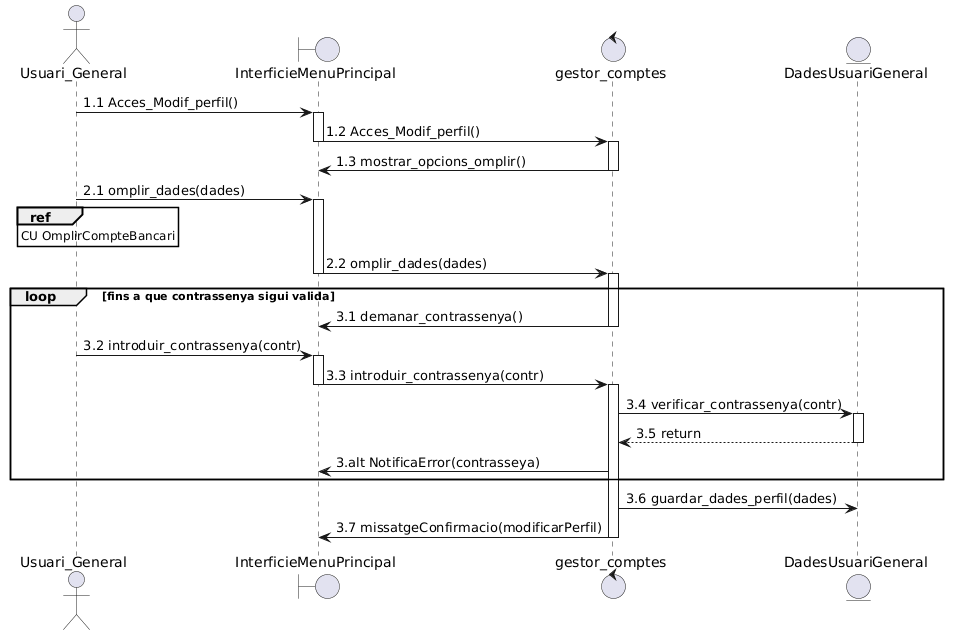

The diagram above was rendered by PlantUML. Its source (embedded in the PNG):
@startuml
actor Usuari_General as Usuari
boundary InterficieMenuPrincipal as interficie
control gestor_comptes as gestor
entity DadesUsuariGeneral as dades

Usuari -> interficie ++ : 1.1 Acces_Modif_perfil()
interficie -> gestor --++ : 1.2 Acces_Modif_perfil()
gestor -> interficie-- : 1.3 mostrar_opcions_omplir()

Usuari -> interficie ++ : 2.1 omplir_dades(dades)
ref over Usuari : CU OmplirCompteBancari
interficie -> gestor --++ : 2.2 omplir_dades(dades)

loop fins a que contrassenya sigui valida
gestor -> interficie -- : 3.1 demanar_contrassenya()
Usuari -> interficie ++  : 3.2 introduir_contrassenya(contr)
interficie -> gestor --++ : 3.3 introduir_contrassenya(contr)
gestor -> dades ++ : 3.4 verificar_contrassenya(contr)
dades --> gestor -- : 3.5 return
gestor -> interficie : 3.alt NotificaError(contrasseya)
end
gestor -> dades : 3.6 guardar_dades_perfil(dades)
gestor -> interficie -- : 3.7 missatgeConfirmacio(modificarPerfil)
@enduml